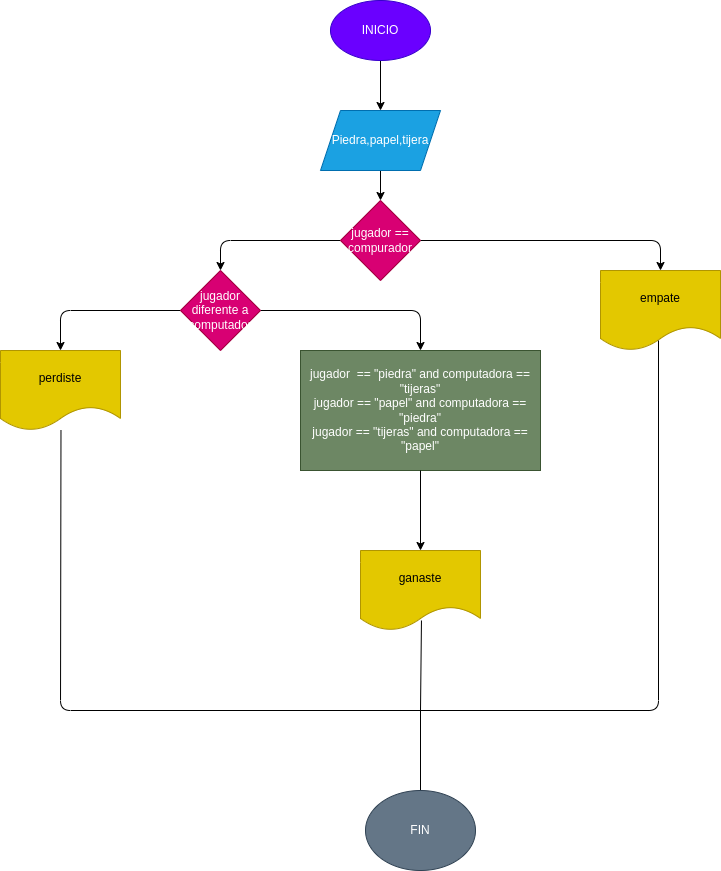

The diagram above was exported from draw.io. Its source (the exported page's mxGraphModel, read from the mxfile embedded in the PNG):
<mxGraphModel dx="3088" dy="467" grid="1" gridSize="10" guides="1" tooltips="1" connect="1" arrows="1" fold="1" page="1" pageScale="1" pageWidth="2339" pageHeight="3300" math="0" shadow="0">
  <root>
    <mxCell id="0" />
    <mxCell id="1" parent="0" />
    <mxCell id="3" style="edgeStyle=none;html=1;" edge="1" parent="1" source="2">
      <mxGeometry relative="1" as="geometry">
        <mxPoint x="320" y="120" as="targetPoint" />
      </mxGeometry>
    </mxCell>
    <mxCell id="2" value="INICIO" style="ellipse;whiteSpace=wrap;html=1;fillColor=#6a00ff;fontColor=#ffffff;strokeColor=#3700CC;" vertex="1" parent="1">
      <mxGeometry x="270" y="10" width="100" height="60" as="geometry" />
    </mxCell>
    <mxCell id="5" style="edgeStyle=none;html=1;" edge="1" parent="1" source="4">
      <mxGeometry relative="1" as="geometry">
        <mxPoint x="320" y="210" as="targetPoint" />
      </mxGeometry>
    </mxCell>
    <mxCell id="4" value="Piedra,papel,tijera" style="shape=parallelogram;perimeter=parallelogramPerimeter;whiteSpace=wrap;html=1;fixedSize=1;fillColor=#1ba1e2;fontColor=#ffffff;strokeColor=#006EAF;" vertex="1" parent="1">
      <mxGeometry x="260" y="120" width="120" height="60" as="geometry" />
    </mxCell>
    <mxCell id="7" style="edgeStyle=none;html=1;" edge="1" parent="1" source="6">
      <mxGeometry relative="1" as="geometry">
        <mxPoint x="600" y="280" as="targetPoint" />
        <Array as="points">
          <mxPoint x="600" y="250" />
        </Array>
      </mxGeometry>
    </mxCell>
    <mxCell id="8" style="edgeStyle=none;html=1;" edge="1" parent="1" source="6">
      <mxGeometry relative="1" as="geometry">
        <mxPoint x="160" y="280" as="targetPoint" />
        <Array as="points">
          <mxPoint x="160" y="250" />
        </Array>
      </mxGeometry>
    </mxCell>
    <mxCell id="6" value="jugador == compurador" style="rhombus;whiteSpace=wrap;html=1;fillColor=#d80073;fontColor=#ffffff;strokeColor=#A50040;" vertex="1" parent="1">
      <mxGeometry x="280" y="210" width="80" height="80" as="geometry" />
    </mxCell>
    <mxCell id="11" style="edgeStyle=none;html=1;" edge="1" parent="1" source="9">
      <mxGeometry relative="1" as="geometry">
        <mxPoint y="360" as="targetPoint" />
        <Array as="points">
          <mxPoint y="320" />
        </Array>
      </mxGeometry>
    </mxCell>
    <mxCell id="12" style="edgeStyle=none;html=1;" edge="1" parent="1" source="9">
      <mxGeometry relative="1" as="geometry">
        <mxPoint x="360" y="360" as="targetPoint" />
        <Array as="points">
          <mxPoint x="360" y="320" />
        </Array>
      </mxGeometry>
    </mxCell>
    <mxCell id="9" value="jugador diferente a computador" style="rhombus;whiteSpace=wrap;html=1;fillColor=#d80073;fontColor=#ffffff;strokeColor=#A50040;" vertex="1" parent="1">
      <mxGeometry x="120" y="280" width="80" height="80" as="geometry" />
    </mxCell>
    <mxCell id="10" value="empate" style="shape=document;whiteSpace=wrap;html=1;boundedLbl=1;fillColor=#e3c800;fontColor=#000000;strokeColor=#B09500;" vertex="1" parent="1">
      <mxGeometry x="540" y="280" width="120" height="80" as="geometry" />
    </mxCell>
    <mxCell id="13" value="perdiste" style="shape=document;whiteSpace=wrap;html=1;boundedLbl=1;fillColor=#e3c800;fontColor=#000000;strokeColor=#B09500;" vertex="1" parent="1">
      <mxGeometry x="-60" y="360" width="120" height="80" as="geometry" />
    </mxCell>
    <mxCell id="15" value="jugador&amp;nbsp; == &quot;piedra&quot; and computadora ==&lt;br&gt;&quot;tijeras&quot;&lt;br&gt;jugador == &quot;papel&quot; and computadora ==&lt;br&gt;&quot;piedra&quot;&lt;br&gt;jugador == &quot;tijeras&quot; and computadora == &quot;papel&quot;" style="rounded=0;whiteSpace=wrap;html=1;fillColor=#6d8764;fontColor=#ffffff;strokeColor=#3A5431;" vertex="1" parent="1">
      <mxGeometry x="240" y="360" width="240" height="120" as="geometry" />
    </mxCell>
    <mxCell id="17" value="" style="endArrow=classic;html=1;exitX=0.5;exitY=1;exitDx=0;exitDy=0;" edge="1" parent="1" source="15">
      <mxGeometry width="50" height="50" relative="1" as="geometry">
        <mxPoint x="490" y="550" as="sourcePoint" />
        <mxPoint x="360" y="560" as="targetPoint" />
      </mxGeometry>
    </mxCell>
    <mxCell id="18" value="ganaste" style="shape=document;whiteSpace=wrap;html=1;boundedLbl=1;fillColor=#e3c800;fontColor=#000000;strokeColor=#B09500;" vertex="1" parent="1">
      <mxGeometry x="300" y="560" width="120" height="80" as="geometry" />
    </mxCell>
    <mxCell id="19" value="" style="endArrow=none;html=1;entryX=0.508;entryY=0.875;entryDx=0;entryDy=0;entryPerimeter=0;" edge="1" parent="1" target="18">
      <mxGeometry width="50" height="50" relative="1" as="geometry">
        <mxPoint x="360" y="720" as="sourcePoint" />
        <mxPoint x="540" y="660" as="targetPoint" />
      </mxGeometry>
    </mxCell>
    <mxCell id="20" value="" style="endArrow=none;html=1;exitX=0.504;exitY=0.994;exitDx=0;exitDy=0;exitPerimeter=0;" edge="1" parent="1" source="13">
      <mxGeometry width="50" height="50" relative="1" as="geometry">
        <mxPoint y="440" as="sourcePoint" />
        <mxPoint x="598" y="350" as="targetPoint" />
        <Array as="points">
          <mxPoint y="720" />
          <mxPoint x="598" y="720" />
        </Array>
      </mxGeometry>
    </mxCell>
    <mxCell id="21" value="" style="endArrow=none;html=1;" edge="1" parent="1">
      <mxGeometry width="50" height="50" relative="1" as="geometry">
        <mxPoint x="360" y="800" as="sourcePoint" />
        <mxPoint x="360" y="720" as="targetPoint" />
      </mxGeometry>
    </mxCell>
    <mxCell id="22" value="FIN" style="ellipse;whiteSpace=wrap;html=1;fillColor=#647687;fontColor=#ffffff;strokeColor=#314354;" vertex="1" parent="1">
      <mxGeometry x="305" y="800" width="110" height="80" as="geometry" />
    </mxCell>
  </root>
</mxGraphModel>